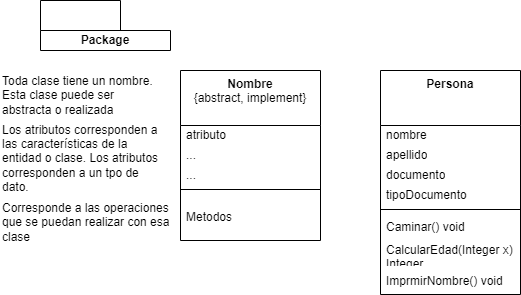

The diagram above was exported from draw.io. Its source (the exported page's mxGraphModel, read from the mxfile embedded in the PNG):
<mxGraphModel dx="1430" dy="577" grid="1" gridSize="10" guides="1" tooltips="1" connect="1" arrows="1" fold="1" page="1" pageScale="1" pageWidth="827" pageHeight="1169" math="0" shadow="0">
  <root>
    <mxCell id="0" />
    <mxCell id="1" parent="0" />
    <mxCell id="qIVT3n_WB9fcZ7K4CrMq-2" value="Package" style="shape=folder;fontStyle=1;tabWidth=80;tabHeight=30;tabPosition=left;html=1;boundedLbl=1;whiteSpace=wrap;" vertex="1" parent="1">
      <mxGeometry x="210" y="170" width="130" height="50" as="geometry" />
    </mxCell>
    <mxCell id="qIVT3n_WB9fcZ7K4CrMq-3" value="&lt;b&gt;Nombre&lt;/b&gt;&lt;br&gt;{abstract, implement}" style="swimlane;fontStyle=0;align=center;verticalAlign=top;childLayout=stackLayout;horizontal=1;startSize=55;horizontalStack=0;resizeParent=1;resizeParentMax=0;resizeLast=0;collapsible=0;marginBottom=0;html=1;whiteSpace=wrap;" vertex="1" parent="1">
      <mxGeometry x="350" y="240" width="140" height="170" as="geometry" />
    </mxCell>
    <mxCell id="qIVT3n_WB9fcZ7K4CrMq-5" value="atributo" style="text;html=1;strokeColor=none;fillColor=none;align=left;verticalAlign=middle;spacingLeft=4;spacingRight=4;overflow=hidden;rotatable=0;points=[[0,0.5],[1,0.5]];portConstraint=eastwest;whiteSpace=wrap;" vertex="1" parent="qIVT3n_WB9fcZ7K4CrMq-3">
      <mxGeometry y="55" width="140" height="20" as="geometry" />
    </mxCell>
    <mxCell id="qIVT3n_WB9fcZ7K4CrMq-15" value="..." style="text;html=1;strokeColor=none;fillColor=none;align=left;verticalAlign=middle;spacingLeft=4;spacingRight=4;overflow=hidden;rotatable=0;points=[[0,0.5],[1,0.5]];portConstraint=eastwest;whiteSpace=wrap;" vertex="1" parent="qIVT3n_WB9fcZ7K4CrMq-3">
      <mxGeometry y="75" width="140" height="20" as="geometry" />
    </mxCell>
    <mxCell id="qIVT3n_WB9fcZ7K4CrMq-7" value="..." style="text;html=1;strokeColor=none;fillColor=none;align=left;verticalAlign=middle;spacingLeft=4;spacingRight=4;overflow=hidden;rotatable=0;points=[[0,0.5],[1,0.5]];portConstraint=eastwest;whiteSpace=wrap;" vertex="1" parent="qIVT3n_WB9fcZ7K4CrMq-3">
      <mxGeometry y="95" width="140" height="20" as="geometry" />
    </mxCell>
    <mxCell id="qIVT3n_WB9fcZ7K4CrMq-8" value="" style="line;strokeWidth=1;fillColor=none;align=left;verticalAlign=middle;spacingTop=-1;spacingLeft=3;spacingRight=3;rotatable=0;labelPosition=right;points=[];portConstraint=eastwest;" vertex="1" parent="qIVT3n_WB9fcZ7K4CrMq-3">
      <mxGeometry y="115" width="140" height="8" as="geometry" />
    </mxCell>
    <mxCell id="qIVT3n_WB9fcZ7K4CrMq-10" value="Metodos" style="text;html=1;strokeColor=none;fillColor=none;align=left;verticalAlign=middle;spacingLeft=4;spacingRight=4;overflow=hidden;rotatable=0;points=[[0,0.5],[1,0.5]];portConstraint=eastwest;whiteSpace=wrap;" vertex="1" parent="qIVT3n_WB9fcZ7K4CrMq-3">
      <mxGeometry y="123" width="140" height="47" as="geometry" />
    </mxCell>
    <mxCell id="qIVT3n_WB9fcZ7K4CrMq-11" value="Toda clase tiene un nombre. Esta clase puede ser abstracta o realizada" style="text;html=1;align=left;verticalAlign=middle;whiteSpace=wrap;rounded=0;" vertex="1" parent="1">
      <mxGeometry x="170" y="240" width="160" height="50" as="geometry" />
    </mxCell>
    <mxCell id="qIVT3n_WB9fcZ7K4CrMq-13" value="Los atributos corresponden a las características de la entidad o clase. Los atributos corresponden a un tpo de dato.&amp;nbsp;" style="text;html=1;align=left;verticalAlign=middle;whiteSpace=wrap;rounded=0;" vertex="1" parent="1">
      <mxGeometry x="170" y="296.5" width="170" height="63.5" as="geometry" />
    </mxCell>
    <mxCell id="qIVT3n_WB9fcZ7K4CrMq-16" value="Corresponde a las operaciones que se puedan realizar con esa clase" style="text;html=1;align=left;verticalAlign=middle;whiteSpace=wrap;rounded=0;" vertex="1" parent="1">
      <mxGeometry x="170" y="360" width="170" height="63.5" as="geometry" />
    </mxCell>
    <mxCell id="qIVT3n_WB9fcZ7K4CrMq-17" value="&lt;b&gt;Persona&lt;/b&gt;" style="swimlane;fontStyle=0;align=center;verticalAlign=top;childLayout=stackLayout;horizontal=1;startSize=55;horizontalStack=0;resizeParent=1;resizeParentMax=0;resizeLast=0;collapsible=0;marginBottom=0;html=1;whiteSpace=wrap;" vertex="1" parent="1">
      <mxGeometry x="550" y="240" width="140" height="224" as="geometry" />
    </mxCell>
    <mxCell id="qIVT3n_WB9fcZ7K4CrMq-18" value="nombre" style="text;html=1;strokeColor=none;fillColor=none;align=left;verticalAlign=middle;spacingLeft=4;spacingRight=4;overflow=hidden;rotatable=0;points=[[0,0.5],[1,0.5]];portConstraint=eastwest;whiteSpace=wrap;" vertex="1" parent="qIVT3n_WB9fcZ7K4CrMq-17">
      <mxGeometry y="55" width="140" height="20" as="geometry" />
    </mxCell>
    <mxCell id="qIVT3n_WB9fcZ7K4CrMq-19" value="apellido" style="text;html=1;strokeColor=none;fillColor=none;align=left;verticalAlign=middle;spacingLeft=4;spacingRight=4;overflow=hidden;rotatable=0;points=[[0,0.5],[1,0.5]];portConstraint=eastwest;whiteSpace=wrap;" vertex="1" parent="qIVT3n_WB9fcZ7K4CrMq-17">
      <mxGeometry y="75" width="140" height="20" as="geometry" />
    </mxCell>
    <mxCell id="qIVT3n_WB9fcZ7K4CrMq-20" value="documento" style="text;html=1;strokeColor=none;fillColor=none;align=left;verticalAlign=middle;spacingLeft=4;spacingRight=4;overflow=hidden;rotatable=0;points=[[0,0.5],[1,0.5]];portConstraint=eastwest;whiteSpace=wrap;" vertex="1" parent="qIVT3n_WB9fcZ7K4CrMq-17">
      <mxGeometry y="95" width="140" height="20" as="geometry" />
    </mxCell>
    <mxCell id="qIVT3n_WB9fcZ7K4CrMq-23" value="tipoDocumento" style="text;html=1;strokeColor=none;fillColor=none;align=left;verticalAlign=middle;spacingLeft=4;spacingRight=4;overflow=hidden;rotatable=0;points=[[0,0.5],[1,0.5]];portConstraint=eastwest;whiteSpace=wrap;" vertex="1" parent="qIVT3n_WB9fcZ7K4CrMq-17">
      <mxGeometry y="115" width="140" height="20" as="geometry" />
    </mxCell>
    <mxCell id="qIVT3n_WB9fcZ7K4CrMq-21" value="" style="line;strokeWidth=1;fillColor=none;align=left;verticalAlign=middle;spacingTop=-1;spacingLeft=3;spacingRight=3;rotatable=0;labelPosition=right;points=[];portConstraint=eastwest;" vertex="1" parent="qIVT3n_WB9fcZ7K4CrMq-17">
      <mxGeometry y="135" width="140" height="8" as="geometry" />
    </mxCell>
    <mxCell id="qIVT3n_WB9fcZ7K4CrMq-22" value="Caminar() void" style="text;html=1;strokeColor=none;fillColor=none;align=left;verticalAlign=middle;spacingLeft=4;spacingRight=4;overflow=hidden;rotatable=0;points=[[0,0.5],[1,0.5]];portConstraint=eastwest;whiteSpace=wrap;" vertex="1" parent="qIVT3n_WB9fcZ7K4CrMq-17">
      <mxGeometry y="143" width="140" height="27" as="geometry" />
    </mxCell>
    <mxCell id="qIVT3n_WB9fcZ7K4CrMq-24" value="CalcularEdad(Integer x) Integer" style="text;html=1;strokeColor=none;fillColor=none;align=left;verticalAlign=middle;spacingLeft=4;spacingRight=4;overflow=hidden;rotatable=0;points=[[0,0.5],[1,0.5]];portConstraint=eastwest;whiteSpace=wrap;" vertex="1" parent="qIVT3n_WB9fcZ7K4CrMq-17">
      <mxGeometry y="170" width="140" height="27" as="geometry" />
    </mxCell>
    <mxCell id="qIVT3n_WB9fcZ7K4CrMq-25" value="ImprmirNombre() void" style="text;html=1;strokeColor=none;fillColor=none;align=left;verticalAlign=middle;spacingLeft=4;spacingRight=4;overflow=hidden;rotatable=0;points=[[0,0.5],[1,0.5]];portConstraint=eastwest;whiteSpace=wrap;" vertex="1" parent="qIVT3n_WB9fcZ7K4CrMq-17">
      <mxGeometry y="197" width="140" height="27" as="geometry" />
    </mxCell>
  </root>
</mxGraphModel>